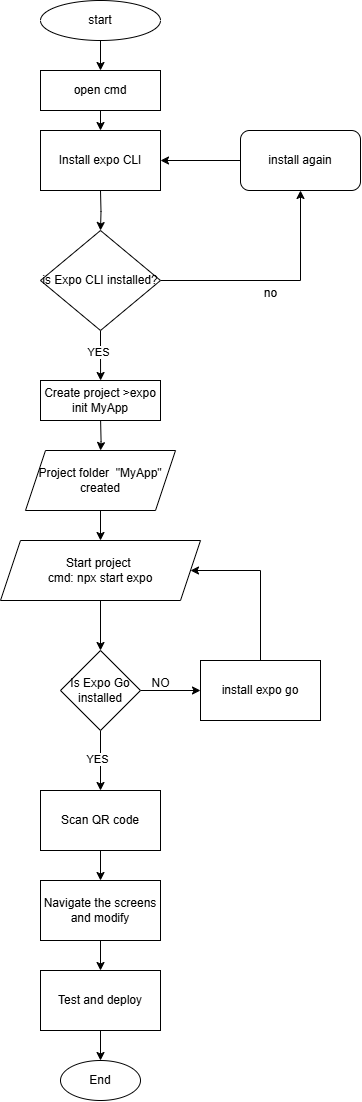

The diagram above was exported from draw.io. Its source (the exported page's mxGraphModel, read from the mxfile embedded in the PNG):
<mxGraphModel dx="728" dy="394" grid="1" gridSize="10" guides="1" tooltips="1" connect="1" arrows="1" fold="1" page="1" pageScale="1" pageWidth="827" pageHeight="1169" math="0" shadow="0">
  <root>
    <mxCell id="WIyWlLk6GJQsqaUBKTNV-0" />
    <mxCell id="WIyWlLk6GJQsqaUBKTNV-1" parent="WIyWlLk6GJQsqaUBKTNV-0" />
    <mxCell id="LB9oBMyxxDvLUihg9mfi-55" value="" style="edgeStyle=orthogonalEdgeStyle;rounded=0;orthogonalLoop=1;jettySize=auto;html=1;" edge="1" parent="WIyWlLk6GJQsqaUBKTNV-1" source="LB9oBMyxxDvLUihg9mfi-0" target="LB9oBMyxxDvLUihg9mfi-54">
      <mxGeometry relative="1" as="geometry" />
    </mxCell>
    <mxCell id="LB9oBMyxxDvLUihg9mfi-0" value="start" style="ellipse;whiteSpace=wrap;html=1;" vertex="1" parent="WIyWlLk6GJQsqaUBKTNV-1">
      <mxGeometry x="330" y="10" width="120" height="40" as="geometry" />
    </mxCell>
    <mxCell id="LB9oBMyxxDvLUihg9mfi-4" value="" style="edgeStyle=orthogonalEdgeStyle;rounded=0;orthogonalLoop=1;jettySize=auto;html=1;" edge="1" parent="WIyWlLk6GJQsqaUBKTNV-1">
      <mxGeometry relative="1" as="geometry">
        <mxPoint x="390" y="120" as="sourcePoint" />
        <mxPoint x="390" y="140" as="targetPoint" />
      </mxGeometry>
    </mxCell>
    <mxCell id="LB9oBMyxxDvLUihg9mfi-6" value="" style="edgeStyle=orthogonalEdgeStyle;rounded=0;orthogonalLoop=1;jettySize=auto;html=1;" edge="1" parent="WIyWlLk6GJQsqaUBKTNV-1" target="LB9oBMyxxDvLUihg9mfi-5">
      <mxGeometry relative="1" as="geometry">
        <mxPoint x="390" y="200" as="sourcePoint" />
      </mxGeometry>
    </mxCell>
    <mxCell id="LB9oBMyxxDvLUihg9mfi-8" value="" style="edgeStyle=orthogonalEdgeStyle;rounded=0;orthogonalLoop=1;jettySize=auto;html=1;" edge="1" parent="WIyWlLk6GJQsqaUBKTNV-1" source="LB9oBMyxxDvLUihg9mfi-5">
      <mxGeometry relative="1" as="geometry">
        <mxPoint x="390.0999999999999" y="390" as="targetPoint" />
      </mxGeometry>
    </mxCell>
    <mxCell id="LB9oBMyxxDvLUihg9mfi-9" value="YES" style="edgeLabel;html=1;align=center;verticalAlign=middle;resizable=0;points=[];" vertex="1" connectable="0" parent="LB9oBMyxxDvLUihg9mfi-8">
      <mxGeometry x="-0.1429" y="-2" relative="1" as="geometry">
        <mxPoint as="offset" />
      </mxGeometry>
    </mxCell>
    <mxCell id="LB9oBMyxxDvLUihg9mfi-35" style="edgeStyle=orthogonalEdgeStyle;rounded=0;orthogonalLoop=1;jettySize=auto;html=1;entryX=0.5;entryY=1;entryDx=0;entryDy=0;" edge="1" parent="WIyWlLk6GJQsqaUBKTNV-1" source="LB9oBMyxxDvLUihg9mfi-5" target="LB9oBMyxxDvLUihg9mfi-15">
      <mxGeometry relative="1" as="geometry" />
    </mxCell>
    <mxCell id="LB9oBMyxxDvLUihg9mfi-5" value="is Expo CLI installed?" style="rhombus;whiteSpace=wrap;html=1;" vertex="1" parent="WIyWlLk6GJQsqaUBKTNV-1">
      <mxGeometry x="330" y="240" width="120" height="100" as="geometry" />
    </mxCell>
    <mxCell id="LB9oBMyxxDvLUihg9mfi-20" value="" style="edgeStyle=orthogonalEdgeStyle;rounded=0;orthogonalLoop=1;jettySize=auto;html=1;" edge="1" parent="WIyWlLk6GJQsqaUBKTNV-1" target="LB9oBMyxxDvLUihg9mfi-21">
      <mxGeometry relative="1" as="geometry">
        <mxPoint x="390.0999999999999" y="430" as="sourcePoint" />
        <mxPoint x="390" y="540" as="targetPoint" />
      </mxGeometry>
    </mxCell>
    <mxCell id="LB9oBMyxxDvLUihg9mfi-17" style="edgeStyle=orthogonalEdgeStyle;rounded=0;orthogonalLoop=1;jettySize=auto;html=1;entryX=1;entryY=0.5;entryDx=0;entryDy=0;" edge="1" parent="WIyWlLk6GJQsqaUBKTNV-1" source="LB9oBMyxxDvLUihg9mfi-15" target="LB9oBMyxxDvLUihg9mfi-53">
      <mxGeometry relative="1" as="geometry">
        <mxPoint x="470" y="170" as="targetPoint" />
      </mxGeometry>
    </mxCell>
    <mxCell id="LB9oBMyxxDvLUihg9mfi-15" value="install again" style="rounded=1;whiteSpace=wrap;html=1;" vertex="1" parent="WIyWlLk6GJQsqaUBKTNV-1">
      <mxGeometry x="530" y="140" width="120" height="60" as="geometry" />
    </mxCell>
    <mxCell id="LB9oBMyxxDvLUihg9mfi-32" style="edgeStyle=orthogonalEdgeStyle;rounded=0;orthogonalLoop=1;jettySize=auto;html=1;" edge="1" parent="WIyWlLk6GJQsqaUBKTNV-1" source="LB9oBMyxxDvLUihg9mfi-21" target="LB9oBMyxxDvLUihg9mfi-28">
      <mxGeometry relative="1" as="geometry" />
    </mxCell>
    <mxCell id="LB9oBMyxxDvLUihg9mfi-21" value="Project folder&amp;nbsp; &quot;MyApp&quot;&lt;div&gt;created&lt;/div&gt;" style="shape=parallelogram;perimeter=parallelogramPerimeter;whiteSpace=wrap;html=1;fixedSize=1;" vertex="1" parent="WIyWlLk6GJQsqaUBKTNV-1">
      <mxGeometry x="315" y="460" width="150" height="60" as="geometry" />
    </mxCell>
    <mxCell id="LB9oBMyxxDvLUihg9mfi-34" value="" style="edgeStyle=orthogonalEdgeStyle;rounded=0;orthogonalLoop=1;jettySize=auto;html=1;" edge="1" parent="WIyWlLk6GJQsqaUBKTNV-1" source="LB9oBMyxxDvLUihg9mfi-28" target="LB9oBMyxxDvLUihg9mfi-37">
      <mxGeometry relative="1" as="geometry">
        <mxPoint x="390" y="650" as="targetPoint" />
      </mxGeometry>
    </mxCell>
    <mxCell id="LB9oBMyxxDvLUihg9mfi-28" value="Start project&amp;nbsp;&lt;div&gt;cmd: npx start expo&lt;/div&gt;" style="shape=parallelogram;perimeter=parallelogramPerimeter;whiteSpace=wrap;html=1;fixedSize=1;" vertex="1" parent="WIyWlLk6GJQsqaUBKTNV-1">
      <mxGeometry x="290" y="550" width="200" height="60" as="geometry" />
    </mxCell>
    <mxCell id="LB9oBMyxxDvLUihg9mfi-36" value="no" style="text;html=1;align=center;verticalAlign=middle;resizable=0;points=[];autosize=1;strokeColor=none;fillColor=none;" vertex="1" parent="WIyWlLk6GJQsqaUBKTNV-1">
      <mxGeometry x="540" y="288" width="40" height="30" as="geometry" />
    </mxCell>
    <mxCell id="LB9oBMyxxDvLUihg9mfi-40" value="" style="edgeStyle=orthogonalEdgeStyle;rounded=0;orthogonalLoop=1;jettySize=auto;html=1;" edge="1" parent="WIyWlLk6GJQsqaUBKTNV-1" source="LB9oBMyxxDvLUihg9mfi-37" target="LB9oBMyxxDvLUihg9mfi-39">
      <mxGeometry relative="1" as="geometry" />
    </mxCell>
    <mxCell id="LB9oBMyxxDvLUihg9mfi-42" value="" style="edgeStyle=orthogonalEdgeStyle;rounded=0;orthogonalLoop=1;jettySize=auto;html=1;" edge="1" parent="WIyWlLk6GJQsqaUBKTNV-1" source="LB9oBMyxxDvLUihg9mfi-37" target="LB9oBMyxxDvLUihg9mfi-41">
      <mxGeometry relative="1" as="geometry" />
    </mxCell>
    <mxCell id="LB9oBMyxxDvLUihg9mfi-43" value="YES" style="edgeLabel;html=1;align=center;verticalAlign=middle;resizable=0;points=[];" vertex="1" connectable="0" parent="LB9oBMyxxDvLUihg9mfi-42">
      <mxGeometry x="-0.0667" y="-3" relative="1" as="geometry">
        <mxPoint as="offset" />
      </mxGeometry>
    </mxCell>
    <mxCell id="LB9oBMyxxDvLUihg9mfi-37" value="Is Expo Go installed" style="rhombus;whiteSpace=wrap;html=1;" vertex="1" parent="WIyWlLk6GJQsqaUBKTNV-1">
      <mxGeometry x="350" y="660" width="80" height="80" as="geometry" />
    </mxCell>
    <mxCell id="LB9oBMyxxDvLUihg9mfi-45" style="edgeStyle=orthogonalEdgeStyle;rounded=0;orthogonalLoop=1;jettySize=auto;html=1;entryX=1;entryY=0.5;entryDx=0;entryDy=0;" edge="1" parent="WIyWlLk6GJQsqaUBKTNV-1" source="LB9oBMyxxDvLUihg9mfi-39" target="LB9oBMyxxDvLUihg9mfi-28">
      <mxGeometry relative="1" as="geometry">
        <Array as="points">
          <mxPoint x="550" y="580" />
        </Array>
      </mxGeometry>
    </mxCell>
    <mxCell id="LB9oBMyxxDvLUihg9mfi-39" value="install expo go" style="whiteSpace=wrap;html=1;" vertex="1" parent="WIyWlLk6GJQsqaUBKTNV-1">
      <mxGeometry x="490" y="670" width="120" height="60" as="geometry" />
    </mxCell>
    <mxCell id="LB9oBMyxxDvLUihg9mfi-47" value="" style="edgeStyle=orthogonalEdgeStyle;rounded=0;orthogonalLoop=1;jettySize=auto;html=1;" edge="1" parent="WIyWlLk6GJQsqaUBKTNV-1" source="LB9oBMyxxDvLUihg9mfi-41" target="LB9oBMyxxDvLUihg9mfi-46">
      <mxGeometry relative="1" as="geometry" />
    </mxCell>
    <mxCell id="LB9oBMyxxDvLUihg9mfi-41" value="Scan QR code" style="whiteSpace=wrap;html=1;" vertex="1" parent="WIyWlLk6GJQsqaUBKTNV-1">
      <mxGeometry x="330" y="800" width="120" height="60" as="geometry" />
    </mxCell>
    <mxCell id="LB9oBMyxxDvLUihg9mfi-44" value="NO" style="text;html=1;align=center;verticalAlign=middle;resizable=0;points=[];autosize=1;strokeColor=none;fillColor=none;" vertex="1" parent="WIyWlLk6GJQsqaUBKTNV-1">
      <mxGeometry x="430" y="678" width="40" height="30" as="geometry" />
    </mxCell>
    <mxCell id="LB9oBMyxxDvLUihg9mfi-49" value="" style="edgeStyle=orthogonalEdgeStyle;rounded=0;orthogonalLoop=1;jettySize=auto;html=1;" edge="1" parent="WIyWlLk6GJQsqaUBKTNV-1" source="LB9oBMyxxDvLUihg9mfi-46" target="LB9oBMyxxDvLUihg9mfi-48">
      <mxGeometry relative="1" as="geometry" />
    </mxCell>
    <mxCell id="LB9oBMyxxDvLUihg9mfi-46" value="Navigate the screens and modify" style="whiteSpace=wrap;html=1;" vertex="1" parent="WIyWlLk6GJQsqaUBKTNV-1">
      <mxGeometry x="330" y="890" width="120" height="60" as="geometry" />
    </mxCell>
    <mxCell id="LB9oBMyxxDvLUihg9mfi-51" value="" style="edgeStyle=orthogonalEdgeStyle;rounded=0;orthogonalLoop=1;jettySize=auto;html=1;" edge="1" parent="WIyWlLk6GJQsqaUBKTNV-1" source="LB9oBMyxxDvLUihg9mfi-48" target="LB9oBMyxxDvLUihg9mfi-50">
      <mxGeometry relative="1" as="geometry" />
    </mxCell>
    <mxCell id="LB9oBMyxxDvLUihg9mfi-48" value="Test and deploy" style="whiteSpace=wrap;html=1;" vertex="1" parent="WIyWlLk6GJQsqaUBKTNV-1">
      <mxGeometry x="330" y="980" width="120" height="60" as="geometry" />
    </mxCell>
    <mxCell id="LB9oBMyxxDvLUihg9mfi-50" value="End" style="ellipse;whiteSpace=wrap;html=1;" vertex="1" parent="WIyWlLk6GJQsqaUBKTNV-1">
      <mxGeometry x="350" y="1070" width="80" height="40" as="geometry" />
    </mxCell>
    <mxCell id="LB9oBMyxxDvLUihg9mfi-52" value="Create project&amp;nbsp;&lt;span style=&quot;color: light-dark(rgb(0, 0, 0), rgb(255, 255, 255)); background-color: transparent;&quot;&gt;&amp;gt;expo init MyApp&lt;/span&gt;" style="rounded=0;whiteSpace=wrap;html=1;" vertex="1" parent="WIyWlLk6GJQsqaUBKTNV-1">
      <mxGeometry x="330" y="390" width="120" height="40" as="geometry" />
    </mxCell>
    <mxCell id="LB9oBMyxxDvLUihg9mfi-53" value="Install expo CLI" style="rounded=0;whiteSpace=wrap;html=1;" vertex="1" parent="WIyWlLk6GJQsqaUBKTNV-1">
      <mxGeometry x="330" y="140" width="120" height="60" as="geometry" />
    </mxCell>
    <mxCell id="LB9oBMyxxDvLUihg9mfi-54" value="open cmd" style="rounded=0;whiteSpace=wrap;html=1;" vertex="1" parent="WIyWlLk6GJQsqaUBKTNV-1">
      <mxGeometry x="330" y="80" width="120" height="40" as="geometry" />
    </mxCell>
  </root>
</mxGraphModel>